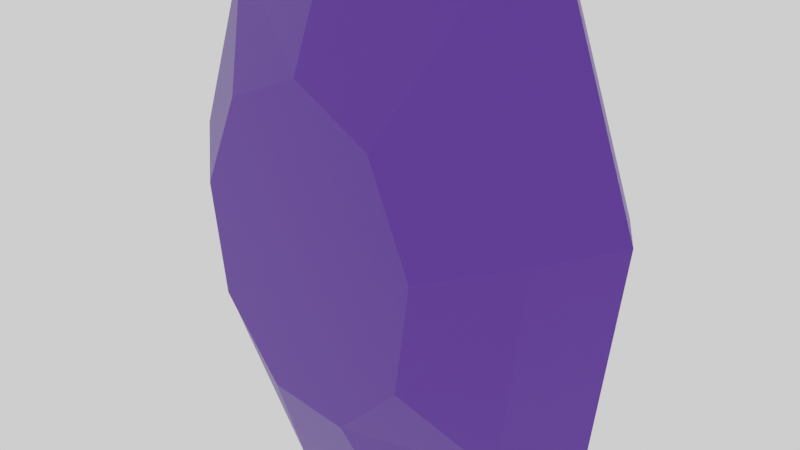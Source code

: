 # Source: Jewel_05.blend  (saved by Blender 2.90.8; exported with 4.5.12 LTS)
import bpy
from mathutils import Matrix  # noqa: F401  (used for matrix-valued properties, if any)

bpy.ops.wm.read_factory_settings(use_empty=True)
scene = bpy.context.scene
scene.name = 'Scene'

# ---- collections
col_collection = bpy.data.collections.new('Collection'); scene.collection.children.link(col_collection)

# ---- materials (node trees are filled in below, after node groups)
mat_purple_jewel05 = bpy.data.materials.new('Purple_jewel05')
mat_purple_jewel05.use_transparent_shadow = False

# ---- material node trees
mat_purple_jewel05.use_nodes = True; mat_purple_jewel05.node_tree.nodes.clear()
_N = mat_purple_jewel05.node_tree.nodes; _L = mat_purple_jewel05.node_tree.links
n0 = _N.new('ShaderNodeBsdfPrincipled'); n0.name = 'Principled BSDF'; n0.location = (10, 300)
n0.distribution = 'GGX'
n0.subsurface_method = 'BURLEY'
n0.inputs[0].default_value = (0.06614, 0.009919, 0.2529, 1.0)
n0.inputs[3].default_value = 1.45
n0.inputs[27].default_value = (0.0, 0.0, 0.0, 1.0)
n0.inputs[28].default_value = 1.0
n1 = _N.new('ShaderNodeOutputMaterial'); n1.name = 'Material Output'; n1.location = (300, 300)
_L.new(n0.outputs[0], n1.inputs[0])
n1.is_active_output = True

# ---- world
world_world = bpy.data.worlds.new('World'); scene.world = world_world
world_world.use_nodes = True; world_world.node_tree.nodes.clear()
_N = world_world.node_tree.nodes; _L = world_world.node_tree.links
n0 = _N.new('ShaderNodeOutputWorld'); n0.name = 'World Output'; n0.location = (300, 300)
n1 = _N.new('ShaderNodeBackground'); n1.name = 'Background'; n1.location = (10, 300)
n1.inputs[0].default_value = (1.0, 1.0, 1.0, 1.0)
_L.new(n1.outputs[0], n0.inputs[0])
n0.is_active_output = True
world_world.color = (0.05088, 0.05088, 0.05088)
world_world.use_sun_shadow = False
world_world.sun_shadow_jitter_overblur = 0.0

# ---- cameras
cam_camera = bpy.data.cameras.new('Camera')
cam_camera.clip_end = 100.0
cam_camera.ortho_scale = 7.314

# ---- meshes
me_circle_002 = bpy.data.meshes.new('Circle.002')
me_circle_002.from_pydata([(-4.961e-08, 1.266, 1.787), (-0.9539, 1.266, 1.369), (-1.461, 1.266, 0.3102), (-1.285, 1.266, -0.8933), (-0.5075, 1.266, -1.679), (0.5075, 1.266, -1.679), (1.285, 1.266, -0.8933), (1.461, 1.266, 0.3102), (0.9539, 1.266, 1.369), (-1.493, 0.6758, 2.594), (-1.095e-07, 0.6758, 3.386), (-2.288, 0.6758, 0.588), (-2.012, 0.6758, -1.693), (-0.7945, 0.6758, -3.182), (0.7945, 0.6758, -3.182), (2.012, 0.6758, -1.693), (2.288, 0.6758, 0.588), (1.493, 0.6758, 2.594), (-4.961e-08, -1.266, 1.787), (-0.9539, -1.266, 1.369), (-1.461, -1.266, 0.3102), (-1.285, -1.266, -0.8933), (-0.5075, -1.266, -1.679), (0.5075, -1.266, -1.679), (1.285, -1.266, -0.8933), (1.461, -1.266, 0.3102), (0.9539, -1.266, 1.369), (-1.493, -0.6758, 2.594), (-1.095e-07, -0.6758, 3.386), (-2.288, -0.6758, 0.588), (-2.012, -0.6758, -1.693), (-0.7945, -0.6758, -3.182), (0.7945, -0.6758, -3.182), (2.012, -0.6758, -1.693), (2.288, -0.6758, 0.588), (1.493, -0.6758, 2.594), (-1.83, -2.569e-07, 3.197), (-1.357e-07, -2.995e-07, 4.173), (-2.803, -1.488e-07, 0.7246), (-2.465, -2.592e-08, -2.086), (-0.9736, 5.428e-08, -3.921), (0.9736, 5.428e-08, -3.921), (2.465, -2.592e-08, -2.086), (2.803, -1.488e-07, 0.7246), (1.83, -2.569e-07, 3.197)], [], [(3, 2, 7), (12, 38, 11), (4, 14, 13), (1, 11, 9), (0, 17, 8), (5, 15, 14), (3, 11, 2), (6, 16, 15), (4, 12, 3), (0, 9, 10), (8, 16, 7), (15, 43, 42), (13, 39, 12), (10, 36, 37), (17, 43, 16), (14, 40, 13), (9, 38, 36), (10, 44, 17), (14, 42, 41), (25, 26, 20), (38, 30, 29), (22, 32, 23), (19, 29, 20), (35, 18, 26), (23, 33, 24), (29, 21, 20), (24, 34, 25), (30, 22, 21), (18, 27, 19), (34, 26, 25), (33, 43, 34), (39, 31, 30), (28, 36, 27), (43, 35, 34), (40, 32, 31), (27, 38, 29), (44, 28, 35), (32, 42, 33), (2, 1, 7), (1, 0, 8), (7, 1, 8), (7, 6, 3), (6, 5, 3), (5, 4, 3), (12, 39, 38), (4, 5, 14), (1, 2, 11), (0, 10, 17), (5, 6, 15), (3, 12, 11), (6, 7, 16), (4, 13, 12), (0, 1, 9), (8, 17, 16), (15, 16, 43), (13, 40, 39), (10, 9, 36), (17, 44, 43), (14, 41, 40), (9, 11, 38), (10, 37, 44), (14, 15, 42), (18, 19, 26), (19, 20, 26), (20, 21, 24), (21, 22, 24), (22, 23, 24), (24, 25, 20), (38, 39, 30), (22, 31, 32), (19, 27, 29), (35, 28, 18), (23, 32, 33), (29, 30, 21), (24, 33, 34), (30, 31, 22), (18, 28, 27), (34, 35, 26), (33, 42, 43), (39, 40, 31), (28, 37, 36), (43, 44, 35), (40, 41, 32), (27, 36, 38), (44, 37, 28), (32, 41, 42)])
_uv = me_circle_002.uv_layers.new(name='UVMap')
_uv.uv.foreach_set('vector', [0.0, 0.0, 0.0, 0.0, 0.0, 0.0, 0.0, 0.0, 0.0, 0.0, 0.0, 0.0, 0.0, 0.0, 0.0, 0.0, 0.0, 0.0, 0.0, 0.0, 0.0, 0.0, 0.0, 0.0, 0.0, 0.0, 0.0, 0.0, 0.0, 0.0, 0.0, 0.0, 0.0, 0.0, 0.0, 0.0, 0.0, 0.0, 0.0, 0.0, 0.0, 0.0, 0.0, 0.0, 0.0, 0.0, 0.0, 0.0, 0.0, 0.0, 0.0, 0.0, 0.0, 0.0, 0.0, 0.0, 0.0, 0.0, 0.0, 0.0, 0.0, 0.0, 0.0, 0.0, 0.0, 0.0, 0.0, 0.0, 0.0, 0.0, 0.0, 0.0, 0.0, 0.0, 0.0, 0.0, 0.0, 0.0, 0.0, 0.0, 0.0, 0.0, 0.0, 0.0, 0.0, 0.0, 0.0, 0.0, 0.0, 0.0, 0.0, 0.0, 0.0, 0.0, 0.0, 0.0, 0.0, 0.0, 0.0, 0.0, 0.0, 0.0, 0.0, 0.0, 0.0, 0.0, 0.0, 0.0, 0.0, 0.0, 0.0, 0.0, 0.0, 0.0, 0.0, 0.0, 0.0, 0.0, 0.0, 0.0, 0.0, 0.0, 0.0, 0.0, 0.0, 0.0, 0.0, 0.0, 0.0, 0.0, 0.0, 0.0, 0.0, 0.0, 0.0, 0.0, 0.0, 0.0, 0.0, 0.0, 0.0, 0.0, 0.0, 0.0, 0.0, 0.0, 0.0, 0.0, 0.0, 0.0, 0.0, 0.0, 0.0, 0.0, 0.0, 0.0, 0.0, 0.0, 0.0, 0.0, 0.0, 0.0, 0.0, 0.0, 0.0, 0.0, 0.0, 0.0, 0.0, 0.0, 0.0, 0.0, 0.0, 0.0, 0.0, 0.0, 0.0, 0.0, 0.0, 0.0, 0.0, 0.0, 0.0, 0.0, 0.0, 0.0, 0.0, 0.0, 0.0, 0.0, 0.0, 0.0, 0.0, 0.0, 0.0, 0.0, 0.0, 0.0, 0.0, 0.0, 0.0, 0.0, 0.0, 0.0, 0.0, 0.0, 0.0, 0.0, 0.0, 0.0, 0.0, 0.0, 0.0, 0.0, 0.0, 0.0, 0.0, 0.0, 0.0, 0.0, 0.0, 0.0, 0.0, 0.0, 0.0, 0.0, 0.0, 0.0, 0.0, 0.0, 0.0, 0.0, 0.0, 0.0, 0.0, 0.0, 0.0, 0.0, 0.0, 0.0, 0.0, 0.0, 0.0, 0.0, 0.0, 0.0, 0.0, 0.0, 0.0, 0.0, 0.0, 0.0, 0.0, 0.0, 0.0, 0.0, 0.0, 0.0, 0.0, 0.0, 0.0, 0.0, 0.0, 0.0, 0.0, 0.0, 0.0, 0.0, 0.0, 0.0, 0.0, 0.0, 0.0, 0.0, 0.0, 0.0, 0.0, 0.0, 0.0, 0.0, 0.0, 0.0, 0.0, 0.0, 0.0, 0.0, 0.0, 0.0, 0.0, 0.0, 0.0, 0.0, 0.0, 0.0, 0.0, 0.0, 0.0, 0.0, 0.0, 0.0, 0.0, 0.0, 0.0, 0.0, 0.0, 0.0, 0.0, 0.0, 0.0, 0.0, 0.0, 0.0, 0.0, 0.0, 0.0, 0.0, 0.0, 0.0, 0.0, 0.0, 0.0, 0.0, 0.0, 0.0, 0.0, 0.0, 0.0, 0.0, 0.0, 0.0, 0.0, 0.0, 0.0, 0.0, 0.0, 0.0, 0.0, 0.0, 0.0, 0.0, 0.0, 0.0, 0.0, 0.0, 0.0, 0.0, 0.0, 0.0, 0.0, 0.0, 0.0, 0.0, 0.0, 0.0, 0.0, 0.0, 0.0, 0.0, 0.0, 0.0, 0.0, 0.0, 0.0, 0.0, 0.0, 0.0, 0.0, 0.0, 0.0, 0.0, 0.0, 0.0, 0.0, 0.0, 0.0, 0.0, 0.0, 0.0, 0.0, 0.0, 0.0, 0.0, 0.0, 0.0, 0.0, 0.0, 0.0, 0.0, 0.0, 0.0, 0.0, 0.0, 0.0, 0.0, 0.0, 0.0, 0.0, 0.0, 0.0, 0.0, 0.0, 0.0, 0.0, 0.0, 0.0, 0.0, 0.0, 0.0, 0.0, 0.0, 0.0, 0.0, 0.0, 0.0, 0.0, 0.0, 0.0, 0.0, 0.0, 0.0, 0.0, 0.0, 0.0, 0.0, 0.0, 0.0, 0.0, 0.0, 0.0, 0.0, 0.0, 0.0, 0.0, 0.0, 0.0, 0.0, 0.0, 0.0, 0.0, 0.0, 0.0, 0.0, 0.0, 0.0, 0.0, 0.0, 0.0, 0.0, 0.0, 0.0, 0.0, 0.0, 0.0, 0.0, 0.0, 0.0, 0.0, 0.0, 0.0, 0.0, 0.0, 0.0, 0.0, 0.0, 0.0, 0.0, 0.0, 0.0, 0.0, 0.0, 0.0, 0.0, 0.0, 0.0, 0.0, 0.0, 0.0, 0.0, 0.0, 0.0, 0.0, 0.0, 0.0, 0.0, 0.0, 0.0, 0.0, 0.0, 0.0, 0.0, 0.0, 0.0, 0.0, 0.0, 0.0, 0.0, 0.0, 0.0, 0.0, 0.0, 0.0, 0.0, 0.0, 0.0, 0.0, 0.0, 0.0, 0.0, 0.0, 0.0, 0.0, 0.0, 0.0, 0.0, 0.0, 0.0])
me_circle_002.materials.append(mat_purple_jewel05)
me_circle_002.use_remesh_fix_poles = True
me_circle_002.use_remesh_preserve_attributes = False
me_circle_002.use_mirror_vertex_groups = False
me_circle_002.update()

# ---- objects
ob_camera = bpy.data.objects.new('Camera', cam_camera)
ob_jewel_05 = bpy.data.objects.new('Jewel_05', me_circle_002)

# ---- transforms, parenting, visibility, modifiers, constraints
ob_camera.location = (7.359, -6.926, 4.958)
ob_camera.rotation_euler = (1.109, 0.0, 0.8149)
ob_camera.lock_rotations_4d = False
ob_camera.empty_display_type = 'ARROWS'
ob_camera.color = (0.0, 0.0, 0.0, 0.0)
ob_camera.display_type = 'WIRE'
ob_camera.lineart.crease_threshold = 0.0
ob_jewel_05.location = (0.0, 0.0, 0.0)
ob_jewel_05.lineart.crease_threshold = 0.0

# ---- collection membership
col_collection.objects.link(ob_camera)
col_collection.objects.link(ob_jewel_05)

# ---- scene / render settings (as saved in the file)
scene.camera = ob_camera
scene.frame_start = 1; scene.frame_end = 250; scene.frame_set(1)
scene.render.engine = 'BLENDER_EEVEE_NEXT'
scene.cycles.use_denoising = False
scene.cycles.samples = 128
scene.cycles.sampling_pattern = 'TABULATED_SOBOL'
scene.cycles.use_adaptive_sampling = False
scene.cycles.use_light_tree = False
scene.view_settings.view_transform = 'Filmic'
bpy.context.view_layer.update()
